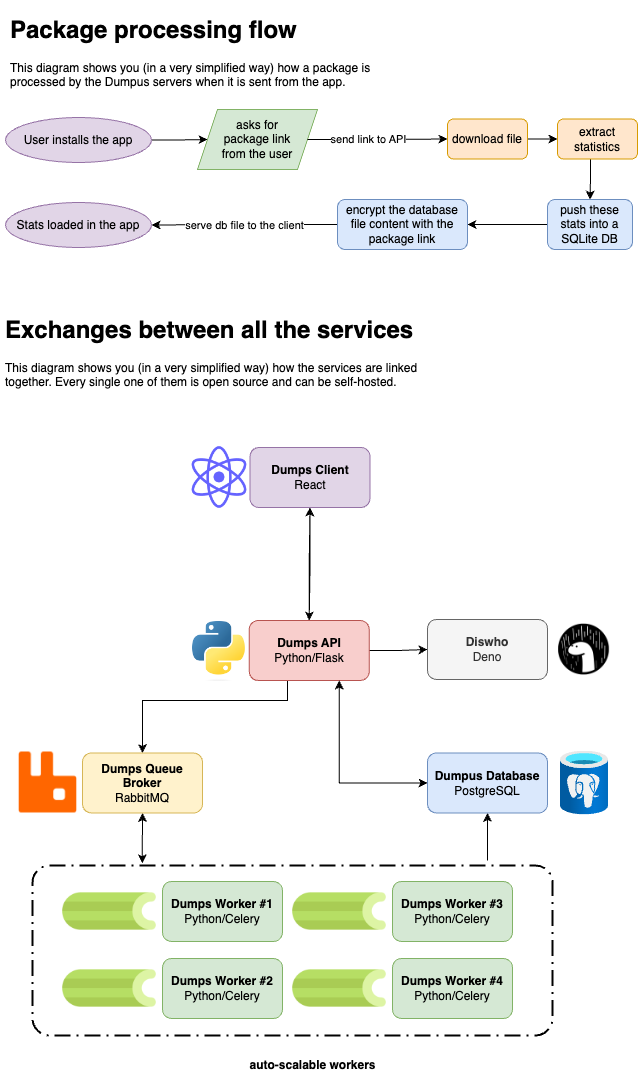

The diagram above was exported from draw.io. Its source (the exported page's mxGraphModel, read from the mxfile embedded in the PNG):
<mxGraphModel dx="2081" dy="678" grid="1" gridSize="10" guides="1" tooltips="1" connect="1" arrows="1" fold="1" page="1" pageScale="1" pageWidth="827" pageHeight="1169" math="0" shadow="0">
  <root>
    <mxCell id="0" />
    <mxCell id="1" parent="0" />
    <mxCell id="wSvP9ggNlVBfKFbdkQ8p-1" style="edgeStyle=orthogonalEdgeStyle;rounded=0;orthogonalLoop=1;jettySize=auto;html=1;entryX=0;entryY=0.5;entryDx=0;entryDy=0;exitX=1;exitY=0.5;exitDx=0;exitDy=0;" edge="1" parent="1" source="wSvP9ggNlVBfKFbdkQ8p-18" target="wSvP9ggNlVBfKFbdkQ8p-3">
      <mxGeometry relative="1" as="geometry">
        <mxPoint x="-675.0000312500079" y="518.48" as="sourcePoint" />
      </mxGeometry>
    </mxCell>
    <mxCell id="wSvP9ggNlVBfKFbdkQ8p-2" value="" style="group" vertex="1" connectable="0" parent="1">
      <mxGeometry x="-630" y="489" width="120" height="60" as="geometry" />
    </mxCell>
    <mxCell id="wSvP9ggNlVBfKFbdkQ8p-3" value="" style="shape=parallelogram;perimeter=parallelogramPerimeter;whiteSpace=wrap;html=1;fixedSize=1;fillColor=#d5e8d4;strokeColor=#82b366;" vertex="1" parent="wSvP9ggNlVBfKFbdkQ8p-2">
      <mxGeometry width="120" height="60" as="geometry" />
    </mxCell>
    <mxCell id="wSvP9ggNlVBfKFbdkQ8p-4" value="asks for package link from the user" style="text;html=1;strokeColor=none;fillColor=none;align=center;verticalAlign=middle;whiteSpace=wrap;rounded=0;" vertex="1" parent="wSvP9ggNlVBfKFbdkQ8p-2">
      <mxGeometry x="15" y="17.5" width="90" height="25" as="geometry" />
    </mxCell>
    <mxCell id="wSvP9ggNlVBfKFbdkQ8p-5" style="edgeStyle=orthogonalEdgeStyle;rounded=0;orthogonalLoop=1;jettySize=auto;html=1;entryX=0;entryY=0.5;entryDx=0;entryDy=0;" edge="1" parent="1" source="wSvP9ggNlVBfKFbdkQ8p-6" target="wSvP9ggNlVBfKFbdkQ8p-10">
      <mxGeometry relative="1" as="geometry" />
    </mxCell>
    <mxCell id="wSvP9ggNlVBfKFbdkQ8p-6" value="download file" style="rounded=1;whiteSpace=wrap;html=1;fillColor=#ffe6cc;strokeColor=#d79b00;" vertex="1" parent="1">
      <mxGeometry x="-380" y="498.5" width="80" height="40" as="geometry" />
    </mxCell>
    <mxCell id="wSvP9ggNlVBfKFbdkQ8p-7" style="edgeStyle=orthogonalEdgeStyle;rounded=0;orthogonalLoop=1;jettySize=auto;html=1;entryX=0;entryY=0.5;entryDx=0;entryDy=0;" edge="1" parent="1" source="wSvP9ggNlVBfKFbdkQ8p-3" target="wSvP9ggNlVBfKFbdkQ8p-6">
      <mxGeometry relative="1" as="geometry" />
    </mxCell>
    <mxCell id="wSvP9ggNlVBfKFbdkQ8p-8" value="send link to API" style="edgeLabel;html=1;align=center;verticalAlign=middle;resizable=0;points=[];" vertex="1" connectable="0" parent="wSvP9ggNlVBfKFbdkQ8p-7">
      <mxGeometry x="0.1918" relative="1" as="geometry">
        <mxPoint x="-23" as="offset" />
      </mxGeometry>
    </mxCell>
    <mxCell id="wSvP9ggNlVBfKFbdkQ8p-9" style="edgeStyle=orthogonalEdgeStyle;rounded=0;orthogonalLoop=1;jettySize=auto;html=1;entryX=0.5;entryY=0;entryDx=0;entryDy=0;" edge="1" parent="1" source="wSvP9ggNlVBfKFbdkQ8p-10" target="wSvP9ggNlVBfKFbdkQ8p-12">
      <mxGeometry relative="1" as="geometry">
        <mxPoint x="-230" y="580" as="targetPoint" />
        <Array as="points">
          <mxPoint x="-237" y="559" />
          <mxPoint x="-238" y="559" />
        </Array>
      </mxGeometry>
    </mxCell>
    <mxCell id="wSvP9ggNlVBfKFbdkQ8p-10" value="extract statistics" style="rounded=1;whiteSpace=wrap;html=1;fillColor=#ffe6cc;strokeColor=#d79b00;" vertex="1" parent="1">
      <mxGeometry x="-270" y="498.5" width="80" height="40" as="geometry" />
    </mxCell>
    <mxCell id="wSvP9ggNlVBfKFbdkQ8p-11" style="edgeStyle=orthogonalEdgeStyle;rounded=0;orthogonalLoop=1;jettySize=auto;html=1;entryX=1;entryY=0.5;entryDx=0;entryDy=0;" edge="1" parent="1" source="wSvP9ggNlVBfKFbdkQ8p-12" target="wSvP9ggNlVBfKFbdkQ8p-14">
      <mxGeometry relative="1" as="geometry" />
    </mxCell>
    <mxCell id="wSvP9ggNlVBfKFbdkQ8p-12" value="push these stats into a SQLite DB" style="rounded=1;whiteSpace=wrap;html=1;fillColor=#dae8fc;strokeColor=#6c8ebf;" vertex="1" parent="1">
      <mxGeometry x="-280" y="579" width="85" height="50" as="geometry" />
    </mxCell>
    <mxCell id="wSvP9ggNlVBfKFbdkQ8p-13" value="serve db file to the client" style="edgeStyle=orthogonalEdgeStyle;rounded=0;orthogonalLoop=1;jettySize=auto;html=1;entryX=1;entryY=0.5;entryDx=0;entryDy=0;" edge="1" parent="1" source="wSvP9ggNlVBfKFbdkQ8p-14" target="wSvP9ggNlVBfKFbdkQ8p-17">
      <mxGeometry relative="1" as="geometry">
        <mxPoint x="-640" y="602" as="targetPoint" />
      </mxGeometry>
    </mxCell>
    <mxCell id="wSvP9ggNlVBfKFbdkQ8p-14" value="encrypt the database file content with the package link" style="rounded=1;whiteSpace=wrap;html=1;fillColor=#dae8fc;strokeColor=#6c8ebf;" vertex="1" parent="1">
      <mxGeometry x="-490" y="579" width="130" height="50" as="geometry" />
    </mxCell>
    <mxCell id="wSvP9ggNlVBfKFbdkQ8p-17" value="Stats loaded in the app" style="ellipse;whiteSpace=wrap;html=1;fillColor=#e1d5e7;strokeColor=#9673a6;" vertex="1" parent="1">
      <mxGeometry x="-822" y="582" width="146" height="45" as="geometry" />
    </mxCell>
    <mxCell id="wSvP9ggNlVBfKFbdkQ8p-18" value="User installs the app" style="ellipse;whiteSpace=wrap;html=1;fillColor=#e1d5e7;strokeColor=#9673a6;" vertex="1" parent="1">
      <mxGeometry x="-822" y="497" width="146" height="45" as="geometry" />
    </mxCell>
    <mxCell id="wSvP9ggNlVBfKFbdkQ8p-55" style="edgeStyle=orthogonalEdgeStyle;rounded=0;orthogonalLoop=1;jettySize=auto;html=1;entryX=0.5;entryY=0;entryDx=0;entryDy=0;" edge="1" parent="1" source="wSvP9ggNlVBfKFbdkQ8p-20" target="wSvP9ggNlVBfKFbdkQ8p-27">
      <mxGeometry relative="1" as="geometry" />
    </mxCell>
    <mxCell id="wSvP9ggNlVBfKFbdkQ8p-20" value="&lt;b&gt;Dumps Client&lt;/b&gt;&lt;br&gt;React" style="rounded=1;whiteSpace=wrap;html=1;fillColor=#e1d5e7;strokeColor=#9673a6;" vertex="1" parent="1">
      <mxGeometry x="-577.5" y="827" width="120" height="60" as="geometry" />
    </mxCell>
    <mxCell id="wSvP9ggNlVBfKFbdkQ8p-21" value="" style="shape=image;html=1;verticalAlign=top;verticalLabelPosition=bottom;labelBackgroundColor=#ffffff;imageAspect=0;aspect=fixed;image=https://cdn1.iconfinder.com/data/icons/unicons-line-vol-5/24/react-128.png" vertex="1" parent="1">
      <mxGeometry x="-645" y="820" width="74" height="74" as="geometry" />
    </mxCell>
    <mxCell id="wSvP9ggNlVBfKFbdkQ8p-22" value="&lt;h1&gt;Package processing flow&lt;/h1&gt;&lt;p&gt;This diagram shows you (in a very simplified way) how a package is processed by the Dumpus servers when it is sent from the app.&lt;/p&gt;" style="text;html=1;strokeColor=none;fillColor=none;spacing=5;spacingTop=-20;whiteSpace=wrap;overflow=hidden;rounded=0;" vertex="1" parent="1">
      <mxGeometry x="-822" y="390" width="380" height="90" as="geometry" />
    </mxCell>
    <mxCell id="wSvP9ggNlVBfKFbdkQ8p-23" value="&lt;h1&gt;Exchanges between all the services&lt;/h1&gt;&lt;p&gt;This diagram shows you (in a very simplified way) how the services are linked together. Every single one of them is open source and can be self-hosted.&lt;/p&gt;" style="text;html=1;strokeColor=none;fillColor=none;spacing=5;spacingTop=-20;whiteSpace=wrap;overflow=hidden;rounded=0;" vertex="1" parent="1">
      <mxGeometry x="-827" y="690" width="437" height="90" as="geometry" />
    </mxCell>
    <mxCell id="wSvP9ggNlVBfKFbdkQ8p-24" value="&lt;b&gt;Dumps Queue Broker&lt;/b&gt;&lt;br&gt;RabbitMQ" style="rounded=1;whiteSpace=wrap;html=1;fillColor=#fff2cc;strokeColor=#d6b656;" vertex="1" parent="1">
      <mxGeometry x="-745" y="1132.5" width="120" height="60" as="geometry" />
    </mxCell>
    <mxCell id="wSvP9ggNlVBfKFbdkQ8p-26" value="" style="shape=image;verticalLabelPosition=bottom;labelBackgroundColor=default;verticalAlign=top;aspect=fixed;imageAspect=0;image=https://cdn.iconscout.com/icon/free/png-256/free-rabbitmq-282296.png;" vertex="1" parent="1">
      <mxGeometry x="-810" y="1131.5" width="61" height="61" as="geometry" />
    </mxCell>
    <mxCell id="wSvP9ggNlVBfKFbdkQ8p-51" style="edgeStyle=orthogonalEdgeStyle;rounded=0;orthogonalLoop=1;jettySize=auto;html=1;entryX=0.5;entryY=0;entryDx=0;entryDy=0;" edge="1" parent="1" source="wSvP9ggNlVBfKFbdkQ8p-27" target="wSvP9ggNlVBfKFbdkQ8p-24">
      <mxGeometry relative="1" as="geometry">
        <Array as="points">
          <mxPoint x="-540" y="1080" />
          <mxPoint x="-685" y="1080" />
        </Array>
      </mxGeometry>
    </mxCell>
    <mxCell id="wSvP9ggNlVBfKFbdkQ8p-56" style="edgeStyle=orthogonalEdgeStyle;rounded=0;orthogonalLoop=1;jettySize=auto;html=1;exitX=0.5;exitY=0;exitDx=0;exitDy=0;entryX=0.5;entryY=1;entryDx=0;entryDy=0;" edge="1" parent="1" source="wSvP9ggNlVBfKFbdkQ8p-27" target="wSvP9ggNlVBfKFbdkQ8p-20">
      <mxGeometry relative="1" as="geometry" />
    </mxCell>
    <mxCell id="wSvP9ggNlVBfKFbdkQ8p-64" style="edgeStyle=orthogonalEdgeStyle;rounded=0;orthogonalLoop=1;jettySize=auto;html=1;exitX=0.75;exitY=1;exitDx=0;exitDy=0;entryX=0;entryY=0.5;entryDx=0;entryDy=0;" edge="1" parent="1" source="wSvP9ggNlVBfKFbdkQ8p-27" target="wSvP9ggNlVBfKFbdkQ8p-57">
      <mxGeometry relative="1" as="geometry" />
    </mxCell>
    <mxCell id="wSvP9ggNlVBfKFbdkQ8p-75" style="edgeStyle=orthogonalEdgeStyle;rounded=0;orthogonalLoop=1;jettySize=auto;html=1;entryX=0;entryY=0.5;entryDx=0;entryDy=0;" edge="1" parent="1" source="wSvP9ggNlVBfKFbdkQ8p-27" target="wSvP9ggNlVBfKFbdkQ8p-32">
      <mxGeometry relative="1" as="geometry" />
    </mxCell>
    <mxCell id="wSvP9ggNlVBfKFbdkQ8p-27" value="&lt;b&gt;Dumps API&lt;/b&gt;&lt;br&gt;Python/Flask" style="rounded=1;whiteSpace=wrap;html=1;fillColor=#f8cecc;strokeColor=#b85450;" vertex="1" parent="1">
      <mxGeometry x="-578.27" y="1000" width="120" height="60" as="geometry" />
    </mxCell>
    <mxCell id="wSvP9ggNlVBfKFbdkQ8p-31" value="" style="shape=image;verticalLabelPosition=bottom;labelBackgroundColor=default;verticalAlign=top;aspect=fixed;imageAspect=0;image=https://upload.wikimedia.org/wikipedia/commons/thumb/c/c3/Python-logo-notext.svg/800px-Python-logo-notext.svg.png;" vertex="1" parent="1">
      <mxGeometry x="-635" y="1001" width="54.73" height="60" as="geometry" />
    </mxCell>
    <mxCell id="wSvP9ggNlVBfKFbdkQ8p-32" value="&lt;b&gt;Diswho&lt;/b&gt;&lt;br&gt;Deno" style="rounded=1;whiteSpace=wrap;html=1;fillColor=#f5f5f5;strokeColor=#666666;fontColor=#333333;" vertex="1" parent="1">
      <mxGeometry x="-400" y="999" width="120" height="60" as="geometry" />
    </mxCell>
    <mxCell id="wSvP9ggNlVBfKFbdkQ8p-33" value="" style="shape=image;verticalLabelPosition=bottom;labelBackgroundColor=default;verticalAlign=top;aspect=fixed;imageAspect=0;image=https://upload.wikimedia.org/wikipedia/commons/thumb/8/84/Deno.svg/1200px-Deno.svg.png;" vertex="1" parent="1">
      <mxGeometry x="-275" y="997" width="64" height="64" as="geometry" />
    </mxCell>
    <mxCell id="wSvP9ggNlVBfKFbdkQ8p-35" value="&lt;b&gt;Dumps Worker #1&lt;br&gt;&lt;/b&gt;Python/Celery" style="rounded=1;whiteSpace=wrap;html=1;fillColor=#d5e8d4;strokeColor=#82b366;" vertex="1" parent="1">
      <mxGeometry x="-665" y="1261" width="120" height="60" as="geometry" />
    </mxCell>
    <mxCell id="wSvP9ggNlVBfKFbdkQ8p-38" value="" style="shape=image;verticalLabelPosition=bottom;labelBackgroundColor=default;verticalAlign=top;aspect=fixed;imageAspect=0;image=https://upload.wikimedia.org/wikipedia/commons/1/19/Celery_logo.png;" vertex="1" parent="1">
      <mxGeometry x="-765" y="1244" width="94" height="94" as="geometry" />
    </mxCell>
    <mxCell id="wSvP9ggNlVBfKFbdkQ8p-40" value="&lt;b&gt;Dumps Worker #2&lt;br&gt;&lt;/b&gt;Python/Celery" style="rounded=1;whiteSpace=wrap;html=1;fillColor=#d5e8d4;strokeColor=#82b366;" vertex="1" parent="1">
      <mxGeometry x="-665" y="1338" width="120" height="60" as="geometry" />
    </mxCell>
    <mxCell id="wSvP9ggNlVBfKFbdkQ8p-41" value="" style="shape=image;verticalLabelPosition=bottom;labelBackgroundColor=default;verticalAlign=top;aspect=fixed;imageAspect=0;image=https://upload.wikimedia.org/wikipedia/commons/1/19/Celery_logo.png;" vertex="1" parent="1">
      <mxGeometry x="-765" y="1321" width="94" height="94" as="geometry" />
    </mxCell>
    <mxCell id="wSvP9ggNlVBfKFbdkQ8p-42" value="&lt;b&gt;Dumps Worker #3&lt;br&gt;&lt;/b&gt;Python/Celery" style="rounded=1;whiteSpace=wrap;html=1;fillColor=#d5e8d4;strokeColor=#82b366;" vertex="1" parent="1">
      <mxGeometry x="-435" y="1261" width="120" height="60" as="geometry" />
    </mxCell>
    <mxCell id="wSvP9ggNlVBfKFbdkQ8p-43" value="" style="shape=image;verticalLabelPosition=bottom;labelBackgroundColor=default;verticalAlign=top;aspect=fixed;imageAspect=0;image=https://upload.wikimedia.org/wikipedia/commons/1/19/Celery_logo.png;" vertex="1" parent="1">
      <mxGeometry x="-535" y="1244" width="94" height="94" as="geometry" />
    </mxCell>
    <mxCell id="wSvP9ggNlVBfKFbdkQ8p-44" value="&lt;b&gt;Dumps Worker #4&lt;br&gt;&lt;/b&gt;Python/Celery" style="rounded=1;whiteSpace=wrap;html=1;fillColor=#d5e8d4;strokeColor=#82b366;" vertex="1" parent="1">
      <mxGeometry x="-435" y="1338" width="120" height="60" as="geometry" />
    </mxCell>
    <mxCell id="wSvP9ggNlVBfKFbdkQ8p-45" value="" style="shape=image;verticalLabelPosition=bottom;labelBackgroundColor=default;verticalAlign=top;aspect=fixed;imageAspect=0;image=https://upload.wikimedia.org/wikipedia/commons/1/19/Celery_logo.png;" vertex="1" parent="1">
      <mxGeometry x="-535" y="1321" width="94" height="94" as="geometry" />
    </mxCell>
    <mxCell id="wSvP9ggNlVBfKFbdkQ8p-46" value="" style="rounded=1;arcSize=10;dashed=1;fillColor=none;gradientColor=none;dashPattern=8 3 1 3;strokeWidth=2;" vertex="1" parent="1">
      <mxGeometry x="-795" y="1245" width="520" height="170" as="geometry" />
    </mxCell>
    <mxCell id="wSvP9ggNlVBfKFbdkQ8p-47" value="&lt;b&gt;auto-scalable workers&lt;/b&gt;" style="text;html=1;align=center;verticalAlign=middle;resizable=0;points=[];autosize=1;strokeColor=none;fillColor=none;" vertex="1" parent="1">
      <mxGeometry x="-590" y="1430" width="150" height="30" as="geometry" />
    </mxCell>
    <mxCell id="wSvP9ggNlVBfKFbdkQ8p-63" style="edgeStyle=orthogonalEdgeStyle;rounded=0;orthogonalLoop=1;jettySize=auto;html=1;entryX=0.75;entryY=1;entryDx=0;entryDy=0;" edge="1" parent="1" source="wSvP9ggNlVBfKFbdkQ8p-57" target="wSvP9ggNlVBfKFbdkQ8p-27">
      <mxGeometry relative="1" as="geometry" />
    </mxCell>
    <mxCell id="wSvP9ggNlVBfKFbdkQ8p-57" value="&lt;b&gt;Dumpus Database&lt;/b&gt;&lt;br&gt;PostgreSQL" style="rounded=1;whiteSpace=wrap;html=1;fillColor=#dae8fc;strokeColor=#6c8ebf;" vertex="1" parent="1">
      <mxGeometry x="-400" y="1132.5" width="120" height="60" as="geometry" />
    </mxCell>
    <mxCell id="wSvP9ggNlVBfKFbdkQ8p-58" value="" style="image;aspect=fixed;html=1;points=[];align=center;fontSize=12;image=img/lib/azure2/databases/Azure_Database_PostgreSQL_Server.svg;" vertex="1" parent="1">
      <mxGeometry x="-267" y="1130.5" width="48" height="64" as="geometry" />
    </mxCell>
    <mxCell id="wSvP9ggNlVBfKFbdkQ8p-65" value="" style="endArrow=classic;html=1;rounded=0;entryX=0.5;entryY=1;entryDx=0;entryDy=0;" edge="1" parent="1" target="wSvP9ggNlVBfKFbdkQ8p-57">
      <mxGeometry width="50" height="50" relative="1" as="geometry">
        <mxPoint x="-340" y="1240" as="sourcePoint" />
        <mxPoint x="-440" y="1190" as="targetPoint" />
      </mxGeometry>
    </mxCell>
    <mxCell id="wSvP9ggNlVBfKFbdkQ8p-76" value="" style="endArrow=classic;startArrow=classic;html=1;rounded=0;entryX=0.5;entryY=1;entryDx=0;entryDy=0;exitX=0.211;exitY=-0.013;exitDx=0;exitDy=0;exitPerimeter=0;" edge="1" parent="1" source="wSvP9ggNlVBfKFbdkQ8p-46" target="wSvP9ggNlVBfKFbdkQ8p-24">
      <mxGeometry width="50" height="50" relative="1" as="geometry">
        <mxPoint x="-685" y="1240" as="sourcePoint" />
        <mxPoint x="-580" y="1140" as="targetPoint" />
      </mxGeometry>
    </mxCell>
  </root>
</mxGraphModel>